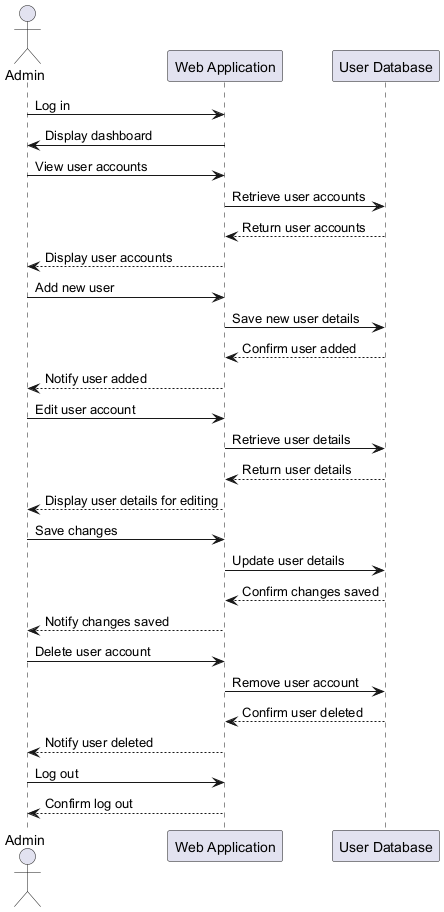

The diagram above was rendered by PlantUML. Its source (embedded in the PNG):
@startuml
actor Admin
participant "Web Application" as App
participant "User Database" as DB

Admin -> App : Log in
App -> Admin : Display dashboard

Admin -> App : View user accounts
App -> DB : Retrieve user accounts
DB --> App : Return user accounts
App --> Admin : Display user accounts

Admin -> App : Add new user
App -> DB : Save new user details
DB --> App : Confirm user added
App --> Admin : Notify user added

Admin -> App : Edit user account
App -> DB : Retrieve user details
DB --> App : Return user details
App --> Admin : Display user details for editing

Admin -> App : Save changes
App -> DB : Update user details
DB --> App : Confirm changes saved
App --> Admin : Notify changes saved

Admin -> App : Delete user account
App -> DB : Remove user account
DB --> App : Confirm user deleted
App --> Admin : Notify user deleted

Admin -> App : Log out
App --> Admin : Confirm log out
@enduml